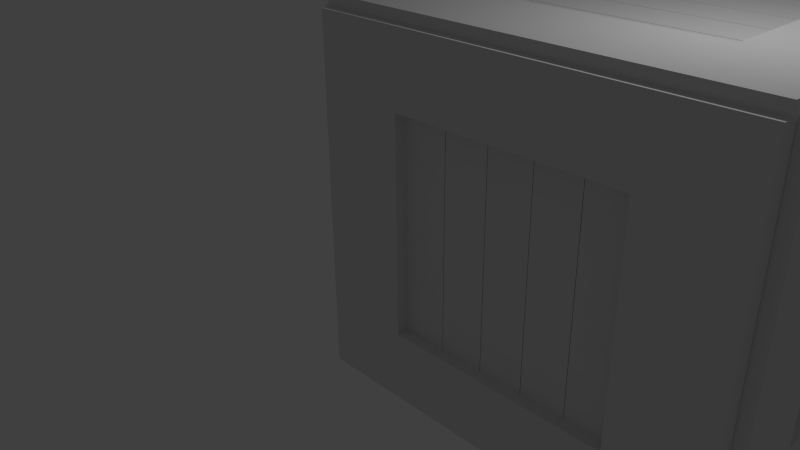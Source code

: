 # Source: Crate.blend  (saved by Blender 2.74.0; exported with 4.5.12 LTS)
import bpy
from mathutils import Matrix  # noqa: F401  (used for matrix-valued properties, if any)

bpy.ops.wm.read_factory_settings(use_empty=True)
scene = bpy.context.scene
scene.name = 'Scene'

# ---- collections
col_collection_1 = bpy.data.collections.new('Collection 1'); scene.collection.children.link(col_collection_1)

# ---- world
world_world = bpy.data.worlds.new('World'); scene.world = world_world
world_world.color = (0.05088, 0.05088, 0.05088)
world_world.use_sun_shadow = False
world_world.sun_shadow_jitter_overblur = 0.0
world_world.cycles.sampling_method = 'MANUAL'
world_world.cycles.sample_map_resolution = 256

# ---- cameras
cam_camera = bpy.data.cameras.new('Camera')
cam_camera.clip_end = 100.0
cam_camera.lens = 35.0
cam_camera.sensor_width = 32.0
cam_camera.sensor_height = 18.0
cam_camera.ortho_scale = 7.314
cam_camera.dof.focus_distance = 0.0
cam_camera.dof.aperture_fstop = 128.0

# ---- lights
light_lamp = bpy.data.lights.new('Lamp', 'POINT')
light_lamp.transmission_factor = 0.0
light_lamp.cutoff_distance = 30.0
light_lamp.energy = 100.0
light_lamp.shadow_buffer_clip_start = 1.001
light_lamp.shadow_soft_size = 0.1
light_lamp.shadow_maximum_resolution = 0.006
light_lamp.use_absolute_resolution = True
light_lamp.cycles.use_multiple_importance_sampling = False

# ---- meshes
me_cube_030 = bpy.data.meshes.new('Cube.030')
me_cube_030.from_pydata([(22.12, -2.651, 0.6606), (-21.65, -1.613, 0.7329), (-21.65, -1.605, 0.7242), (-22.54, -1.613, 0.7242), (-22.54, -1.613, -0.7421), (-21.65, -1.605, -0.7421), (-21.65, -1.613, -0.7507), (-22.54, -2.751, 0.7242), (-21.65, -2.76, 0.7242), (-21.65, -2.751, 0.7329), (-22.54, -2.751, -0.7421), (-21.65, -2.751, -0.7507), (-21.65, -2.76, -0.7421), (-20.76, -1.613, 0.7242), (-21.65, -1.605, 0.7242), (-21.65, -1.613, 0.7329), (-20.76, -1.613, -0.7421), (-21.65, -1.613, -0.7507), (-21.65, -1.605, -0.7421), (-21.65, -2.76, 0.7242), (-20.76, -2.751, 0.7242), (-21.65, -2.751, 0.7329), (-21.65, -2.76, -0.7421), (-21.65, -2.751, -0.7507), (-20.76, -2.751, -0.7421), (-21.65, -0.5469, 0.7329), (-21.65, -0.5385, 0.7242), (-22.54, -0.5469, 0.7242), (-22.54, -0.5469, -0.7421), (-21.65, -0.5385, -0.7421), (-21.65, -0.5469, -0.7507), (-22.54, -1.596, 0.7242), (-21.65, -1.605, 0.7242), (-21.65, -1.596, 0.7329), (-22.54, -1.596, -0.7421), (-21.65, -1.596, -0.7507), (-21.65, -1.605, -0.7421), (-20.76, -0.5469, 0.7242), (-21.65, -0.5385, 0.7242), (-21.65, -0.5469, 0.7329), (-20.76, -0.5469, -0.7421), (-21.65, -0.5469, -0.7507), (-21.65, -0.5385, -0.7421), (-21.65, -1.605, 0.7242), (-20.76, -1.596, 0.7242), (-21.65, -1.596, 0.7329), (-21.65, -1.605, -0.7421), (-21.65, -1.596, -0.7507), (-20.76, -1.596, -0.7421), (-21.65, 0.5195, 0.7329), (-21.65, 0.528, 0.7242), (-22.54, 0.5195, 0.7242), (-22.54, 0.5195, -0.7421), (-21.65, 0.528, -0.7421), (-21.65, 0.5195, -0.7507), (-22.54, -0.53, 0.7242), (-21.65, -0.5385, 0.7242), (-21.65, -0.53, 0.7329), (-22.54, -0.53, -0.7421), (-21.65, -0.53, -0.7507), (-21.65, -0.5385, -0.7421), (-20.76, 0.5195, 0.7242), (-21.65, 0.528, 0.7242), (-21.65, 0.5195, 0.7329), (-20.76, 0.5195, -0.7421), (-21.65, 0.5195, -0.7507), (-21.65, 0.528, -0.7421), (-21.65, -0.5385, 0.7242), (-20.76, -0.53, 0.7242), (-21.65, -0.53, 0.7329), (-21.65, -0.5385, -0.7421), (-21.65, -0.53, -0.7507), (-20.76, -0.53, -0.7421), (-21.65, 1.586, 0.7329), (-21.65, 1.594, 0.7242), (-22.54, 1.586, 0.7242), (-22.54, 1.586, -0.7421), (-21.65, 1.594, -0.7421), (-21.65, 1.586, -0.7507), (-22.54, 0.5364, 0.7242), (-21.65, 0.528, 0.7242), (-21.65, 0.5364, 0.7329), (-22.54, 0.5364, -0.7421), (-21.65, 0.5364, -0.7507), (-21.65, 0.528, -0.7421), (-20.76, 1.586, 0.7242), (-21.65, 1.594, 0.7242), (-21.65, 1.586, 0.7329), (-20.76, 1.586, -0.7421), (-21.65, 1.586, -0.7507), (-21.65, 1.594, -0.7421), (-21.65, 0.528, 0.7242), (-20.76, 0.5364, 0.7242), (-21.65, 0.5364, 0.7329), (-21.65, 0.528, -0.7421), (-21.65, 0.5364, -0.7507), (-20.76, 0.5364, -0.7421), (-21.65, 2.8, 0.7329), (-21.65, 2.808, 0.7242), (-22.54, 2.8, 0.7242), (-22.54, 2.8, -0.7421), (-21.65, 2.808, -0.7421), (-21.65, 2.8, -0.7507), (-22.54, 1.603, 0.7242), (-21.65, 1.594, 0.7242), (-21.65, 1.603, 0.7329), (-22.54, 1.603, -0.7421), (-21.65, 1.603, -0.7507), (-21.65, 1.594, -0.7421), (-20.76, 2.8, 0.7242), (-21.65, 2.808, 0.7242), (-21.65, 2.8, 0.7329), (-20.76, 2.8, -0.7421), (-21.65, 2.8, -0.7507), (-21.65, 2.808, -0.7421), (-21.65, 1.594, 0.7242), (-20.76, 1.603, 0.7242), (-21.65, 1.603, 0.7329), (-21.65, 1.594, -0.7421), (-21.65, 1.603, -0.7507), (-20.76, 1.603, -0.7421), (21.65, -1.613, -0.7329), (21.65, -1.605, -0.7242), (22.54, -1.613, -0.7242), (22.54, -1.613, 0.7421), (21.65, -1.605, 0.7421), (21.65, -1.613, 0.7507), (22.54, -2.751, -0.7242), (21.65, -2.76, -0.7242), (21.65, -2.751, -0.7329), (22.54, -2.751, 0.7421), (21.65, -2.751, 0.7507), (21.65, -2.76, 0.7421), (20.76, -1.613, -0.7242), (21.65, -1.605, -0.7242), (21.65, -1.613, -0.7329), (20.76, -1.613, 0.7421), (21.65, -1.613, 0.7507), (21.65, -1.605, 0.7421), (21.65, -2.76, -0.7242), (20.76, -2.751, -0.7242), (21.65, -2.751, -0.7329), (21.65, -2.76, 0.7421), (21.65, -2.751, 0.7507), (20.76, -2.751, 0.7421), (21.65, -0.5469, -0.7329), (21.65, -0.5385, -0.7242), (22.54, -0.5469, -0.7242), (22.54, -0.5469, 0.7421), (21.65, -0.5385, 0.7421), (21.65, -0.5469, 0.7507), (22.54, -1.596, -0.7242), (21.65, -1.605, -0.7242), (21.65, -1.596, -0.7329), (22.54, -1.596, 0.7421), (21.65, -1.596, 0.7507), (21.65, -1.605, 0.7421), (20.76, -0.5469, -0.7242), (21.65, -0.5385, -0.7242), (21.65, -0.5469, -0.7329), (20.76, -0.5469, 0.7421), (21.65, -0.5469, 0.7507), (21.65, -0.5385, 0.7421), (21.65, -1.605, -0.7242), (20.76, -1.596, -0.7242), (21.65, -1.596, -0.7329), (21.65, -1.605, 0.7421), (21.65, -1.596, 0.7507), (20.76, -1.596, 0.7421), (21.65, 0.5195, -0.7329), (21.65, 0.528, -0.7242), (22.54, 0.5195, -0.7242), (22.54, 0.5195, 0.7421), (21.65, 0.528, 0.7421), (21.65, 0.5195, 0.7507), (22.54, -0.53, -0.7242), (21.65, -0.5385, -0.7242), (21.65, -0.53, -0.7329), (22.54, -0.53, 0.7421), (21.65, -0.53, 0.7507), (21.65, -0.5385, 0.7421), (20.76, 0.5195, -0.7242), (21.65, 0.528, -0.7242), (21.65, 0.5195, -0.7329), (20.76, 0.5195, 0.7421), (21.65, 0.5195, 0.7507), (21.65, 0.528, 0.7421), (21.65, -0.5385, -0.7242), (20.76, -0.53, -0.7242), (21.65, -0.53, -0.7329), (21.65, -0.5385, 0.7421), (21.65, -0.53, 0.7507), (20.76, -0.53, 0.7421), (21.65, 1.586, -0.7329), (21.65, 1.594, -0.7242), (22.54, 1.586, -0.7242), (22.54, 1.586, 0.7421), (21.65, 1.594, 0.7421), (21.65, 1.586, 0.7507), (22.54, 0.5364, -0.7242), (21.65, 0.528, -0.7242), (21.65, 0.5364, -0.7329), (22.54, 0.5364, 0.7421), (21.65, 0.5364, 0.7507), (21.65, 0.528, 0.7421), (20.76, 1.586, -0.7242), (21.65, 1.594, -0.7242), (21.65, 1.586, -0.7329), (20.76, 1.586, 0.7421), (21.65, 1.586, 0.7507), (21.65, 1.594, 0.7421), (21.65, 0.528, -0.7242), (20.76, 0.5364, -0.7242), (21.65, 0.5364, -0.7329), (21.65, 0.528, 0.7421), (21.65, 0.5364, 0.7507), (20.76, 0.5364, 0.7421), (21.65, 2.8, -0.7329), (21.65, 2.808, -0.7242), (22.54, 2.8, -0.7242), (22.54, 2.8, 0.7421), (21.65, 2.808, 0.7421), (21.65, 2.8, 0.7507), (22.54, 1.603, -0.7242), (21.65, 1.594, -0.7242), (21.65, 1.603, -0.7329), (22.54, 1.603, 0.7421), (21.65, 1.603, 0.7507), (21.65, 1.594, 0.7421), (20.76, 2.8, -0.7242), (21.65, 2.808, -0.7242), (21.65, 2.8, -0.7329), (20.76, 2.8, 0.7421), (21.65, 2.8, 0.7507), (21.65, 2.808, 0.7421), (21.65, 1.594, -0.7242), (20.76, 1.603, -0.7242), (21.65, 1.603, -0.7329), (21.65, 1.594, 0.7421), (21.65, 1.603, 0.7507), (20.76, 1.603, 0.7421), (-23.9, 4.814, 0.6023), (-23.9, 4.814, -0.619), (-23.9, 2.681, 0.6023), (-23.9, 2.681, -0.619), (-22.12, 4.814, 0.6023), (-22.12, 4.814, -0.619), (-22.12, 2.681, 0.6023), (-22.12, 2.681, -0.619), (-23.9, -2.651, 0.6023), (-23.9, -2.651, -0.619), (-23.9, -4.784, 0.6023), (-23.9, -4.784, -0.619), (-22.12, -2.651, 0.6023), (-22.12, -2.651, -0.619), (-22.12, -4.784, 0.6023), (-22.12, -4.784, -0.619), (-23.9, 4.814, 0.6023), (-23.9, -4.784, 0.6023), (-23.9, 4.814, 1.009), (-23.9, -4.784, 1.009), (-22.12, 4.814, 0.6023), (-22.12, -4.784, 0.6023), (-22.12, 4.814, 1.009), (-22.12, -4.784, 1.009), (-23.9, 4.814, -1.026), (-23.9, -4.784, -1.026), (-23.9, 4.814, -0.619), (-23.9, -4.784, -0.619), (-22.12, 4.814, -1.026), (-22.12, -4.784, -1.026), (-22.12, 4.814, -0.619), (-22.12, -4.784, -0.619), (-22.12, -0.5179, 0.6023), (23.9, 4.814, -0.6023), (23.9, 4.814, 0.619), (23.9, 2.681, -0.6023), (23.9, 2.681, 0.619), (22.12, 4.814, -0.6023), (22.12, 4.814, 0.619), (22.12, 2.681, -0.6023), (22.12, 2.681, 0.619), (23.9, -2.651, -0.6023), (23.9, -2.651, 0.619), (23.9, -4.784, -0.6023), (23.9, -4.784, 0.619), (22.12, -2.651, -0.6023), (22.12, -2.651, 0.619), (22.12, -4.784, -0.6023), (22.12, -4.784, 0.619), (23.9, 4.814, -0.6023), (23.9, -4.784, -0.6023), (23.9, 4.814, -1.009), (23.9, -4.784, -1.009), (22.12, 4.814, -0.6023), (22.12, -4.784, -0.6023), (22.12, 4.814, -1.009), (22.12, -4.784, -1.009), (23.9, 4.814, 1.026), (23.9, -4.784, 1.026), (23.9, 4.814, 0.619), (23.9, -4.784, 0.619), (22.12, 4.814, 1.026), (22.12, -4.784, 1.026), (22.12, 4.814, 0.619), (22.12, -4.784, 0.619), (22.12, -0.5179, -0.6023), (14.73, -4.621, 0.5583), (16.34, 4.523, 0.3398), (16.15, 4.523, 0.338), (16.15, 4.709, 0.3398), (-16.54, 4.709, 0.3398), (-16.54, 4.523, 0.338), (-16.74, 4.523, 0.3398), (16.15, 4.709, 0.5794), (16.15, 4.523, 0.5812), (16.34, 4.523, 0.5794), (-16.54, 4.709, 0.5794), (-16.74, 4.523, 0.5794), (-16.54, 4.523, 0.5812), (16.15, 4.337, 0.3398), (16.15, 4.523, 0.338), (16.34, 4.523, 0.3398), (-16.54, 4.337, 0.3398), (-16.74, 4.523, 0.3398), (-16.54, 4.523, 0.338), (16.15, 4.523, 0.5812), (16.15, 4.337, 0.5794), (16.34, 4.523, 0.5794), (-16.54, 4.523, 0.5812), (-16.74, 4.523, 0.5794), (-16.54, 4.337, 0.5794), (16.34, 4.523, 0.1152), (16.15, 4.523, 0.1134), (16.15, 4.709, 0.1152), (-16.54, 4.709, 0.1152), (-16.54, 4.523, 0.1134), (-16.74, 4.523, 0.1152), (16.15, 4.709, 0.3362), (16.15, 4.523, 0.338), (16.34, 4.523, 0.3362), (-16.54, 4.709, 0.3362), (-16.74, 4.523, 0.3362), (-16.54, 4.523, 0.338), (16.15, 4.337, 0.1152), (16.15, 4.523, 0.1134), (16.34, 4.523, 0.1152), (-16.54, 4.337, 0.1152), (-16.74, 4.523, 0.1152), (-16.54, 4.523, 0.1134), (16.15, 4.523, 0.338), (16.15, 4.337, 0.3362), (16.34, 4.523, 0.3362), (-16.54, 4.523, 0.338), (-16.74, 4.523, 0.3362), (-16.54, 4.337, 0.3362), (16.34, 4.523, -0.1094), (16.15, 4.523, -0.1112), (16.15, 4.709, -0.1094), (-16.54, 4.709, -0.1094), (-16.54, 4.523, -0.1112), (-16.74, 4.523, -0.1094), (16.15, 4.709, 0.1116), (16.15, 4.523, 0.1134), (16.34, 4.523, 0.1116), (-16.54, 4.709, 0.1116), (-16.74, 4.523, 0.1116), (-16.54, 4.523, 0.1134), (16.15, 4.337, -0.1094), (16.15, 4.523, -0.1112), (16.34, 4.523, -0.1094), (-16.54, 4.337, -0.1094), (-16.74, 4.523, -0.1094), (-16.54, 4.523, -0.1112), (16.15, 4.523, 0.1134), (16.15, 4.337, 0.1116), (16.34, 4.523, 0.1116), (-16.54, 4.523, 0.1134), (-16.74, 4.523, 0.1116), (-16.54, 4.337, 0.1116), (16.34, 4.523, -0.334), (16.15, 4.523, -0.3358), (16.15, 4.709, -0.334), (-16.54, 4.709, -0.334), (-16.54, 4.523, -0.3358), (-16.74, 4.523, -0.334), (16.15, 4.709, -0.113), (16.15, 4.523, -0.1112), (16.34, 4.523, -0.113), (-16.54, 4.709, -0.113), (-16.74, 4.523, -0.113), (-16.54, 4.523, -0.1112), (16.15, 4.337, -0.334), (16.15, 4.523, -0.3358), (16.34, 4.523, -0.334), (-16.54, 4.337, -0.334), (-16.74, 4.523, -0.334), (-16.54, 4.523, -0.3358), (16.15, 4.523, -0.1112), (16.15, 4.337, -0.113), (16.34, 4.523, -0.113), (-16.54, 4.523, -0.1112), (-16.74, 4.523, -0.113), (-16.54, 4.337, -0.113), (16.34, 4.523, -0.5896), (16.15, 4.523, -0.5914), (16.15, 4.709, -0.5896), (-16.54, 4.709, -0.5896), (-16.54, 4.523, -0.5914), (-16.74, 4.523, -0.5896), (16.15, 4.709, -0.3376), (16.15, 4.523, -0.3358), (16.34, 4.523, -0.3376), (-16.54, 4.709, -0.3376), (-16.74, 4.523, -0.3376), (-16.54, 4.523, -0.3358), (16.15, 4.337, -0.5896), (16.15, 4.523, -0.5914), (16.34, 4.523, -0.5896), (-16.54, 4.337, -0.5896), (-16.74, 4.523, -0.5896), (-16.54, 4.523, -0.5914), (16.15, 4.523, -0.3358), (16.15, 4.337, -0.3376), (16.34, 4.523, -0.3376), (-16.54, 4.523, -0.3358), (-16.74, 4.523, -0.3376), (-16.54, 4.337, -0.3376), (-16.34, -4.523, 0.3398), (-16.15, -4.523, 0.338), (-16.15, -4.709, 0.3398), (16.54, -4.709, 0.3398), (16.54, -4.523, 0.338), (16.74, -4.523, 0.3398), (-16.15, -4.709, 0.5794), (-16.15, -4.523, 0.5812), (-16.34, -4.523, 0.5794), (16.54, -4.709, 0.5794), (16.74, -4.523, 0.5794), (16.54, -4.523, 0.5812), (-16.15, -4.337, 0.3398), (-16.15, -4.523, 0.338), (-16.34, -4.523, 0.3398), (16.54, -4.337, 0.3398), (16.74, -4.523, 0.3398), (16.54, -4.523, 0.338), (-16.15, -4.523, 0.5812), (-16.15, -4.337, 0.5794), (-16.34, -4.523, 0.5794), (16.54, -4.523, 0.5812), (16.74, -4.523, 0.5794), (16.54, -4.337, 0.5794), (-16.34, -4.523, 0.1152), (-16.15, -4.523, 0.1134), (-16.15, -4.709, 0.1152), (16.54, -4.709, 0.1152), (16.54, -4.523, 0.1134), (16.74, -4.523, 0.1152), (-16.15, -4.709, 0.3362), (-16.15, -4.523, 0.338), (-16.34, -4.523, 0.3362), (16.54, -4.709, 0.3362), (16.74, -4.523, 0.3362), (16.54, -4.523, 0.338), (-16.15, -4.337, 0.1152), (-16.15, -4.523, 0.1134), (-16.34, -4.523, 0.1152), (16.54, -4.337, 0.1152), (16.74, -4.523, 0.1152), (16.54, -4.523, 0.1134), (-16.15, -4.523, 0.338), (-16.15, -4.337, 0.3362), (-16.34, -4.523, 0.3362), (16.54, -4.523, 0.338), (16.74, -4.523, 0.3362), (16.54, -4.337, 0.3362), (-16.34, -4.523, -0.1094), (-16.15, -4.523, -0.1112), (-16.15, -4.709, -0.1094), (16.54, -4.709, -0.1094), (16.54, -4.523, -0.1112), (16.74, -4.523, -0.1094), (-16.15, -4.709, 0.1116), (-16.15, -4.523, 0.1134), (-16.34, -4.523, 0.1116), (16.54, -4.709, 0.1116), (16.74, -4.523, 0.1116), (16.54, -4.523, 0.1134), (-16.15, -4.337, -0.1094), (-16.15, -4.523, -0.1112), (-16.34, -4.523, -0.1094), (16.54, -4.337, -0.1094), (16.74, -4.523, -0.1094), (16.54, -4.523, -0.1112), (-16.15, -4.523, 0.1134), (-16.15, -4.337, 0.1116), (-16.34, -4.523, 0.1116), (16.54, -4.523, 0.1134), (16.74, -4.523, 0.1116), (16.54, -4.337, 0.1116), (-16.34, -4.523, -0.334), (-16.15, -4.523, -0.3358), (-16.15, -4.709, -0.334), (16.54, -4.709, -0.334), (16.54, -4.523, -0.3358), (16.74, -4.523, -0.334), (-16.15, -4.709, -0.113), (-16.15, -4.523, -0.1112), (-16.34, -4.523, -0.113), (16.54, -4.709, -0.113), (16.74, -4.523, -0.113), (16.54, -4.523, -0.1112), (-16.15, -4.337, -0.334), (-16.15, -4.523, -0.3358), (-16.34, -4.523, -0.334), (16.54, -4.337, -0.334), (16.74, -4.523, -0.334), (16.54, -4.523, -0.3358), (-16.15, -4.523, -0.1112), (-16.15, -4.337, -0.113), (-16.34, -4.523, -0.113), (16.54, -4.523, -0.1112), (16.74, -4.523, -0.113), (16.54, -4.337, -0.113), (-16.34, -4.523, -0.5896), (-16.15, -4.523, -0.5914), (-16.15, -4.709, -0.5896), (16.54, -4.709, -0.5896), (16.54, -4.523, -0.5914), (16.74, -4.523, -0.5896), (-16.15, -4.709, -0.3376), (-16.15, -4.523, -0.3358), (-16.34, -4.523, -0.3376), (16.54, -4.709, -0.3376), (16.74, -4.523, -0.3376), (16.54, -4.523, -0.3358), (-16.15, -4.337, -0.5896), (-16.15, -4.523, -0.5914), (-16.34, -4.523, -0.5896), (16.54, -4.337, -0.5896), (16.74, -4.523, -0.5896), (16.54, -4.523, -0.5914), (-16.15, -4.523, -0.3358), (-16.15, -4.337, -0.3376), (-16.34, -4.523, -0.3376), (16.54, -4.523, -0.3358), (16.74, -4.523, -0.3376), (16.54, -4.337, -0.3376), (13.43, 4.993, -1.014), (-13.8, 4.993, -1.014), (13.43, 4.993, -0.5647), (-13.8, 4.993, -0.5647), (13.43, 4.621, -1.014), (-13.8, 4.621, -1.014), (13.43, 4.621, -0.5647), (-13.8, 4.621, -0.5647), (13.43, 4.993, 0.5583), (-13.8, 4.993, 0.5583), (13.43, 4.993, 1.007), (-13.8, 4.993, 1.007), (13.43, 4.621, 0.5583), (-13.8, 4.621, 0.5583), (13.43, 4.621, 1.007), (-13.8, 4.621, 1.007), (13.43, 4.993, -1.014), (13.43, 4.993, 1.007), (22.51, 4.993, -1.014), (22.51, 4.993, 1.007), (13.43, 4.621, -1.014), (13.43, 4.621, 1.007), (22.51, 4.621, -1.014), (22.51, 4.621, 1.007), (-22.88, 4.993, -1.014), (-22.88, 4.993, 1.007), (-13.8, 4.993, -1.014), (-13.8, 4.993, 1.007), (-22.88, 4.621, -1.014), (-22.88, 4.621, 1.007), (-13.8, 4.621, -1.014), (-13.8, 4.621, 1.007), (13.43, 4.621, 0.1091), (-13.43, -4.993, -1.014), (13.8, -4.993, -1.014), (-13.43, -4.993, -0.5647), (13.8, -4.993, -0.5647), (-13.43, -4.621, -1.014), (13.8, -4.621, -1.014), (-13.43, -4.621, -0.5647), (13.8, -4.621, -0.5647), (-13.43, -4.993, 0.5583), (13.8, -4.993, 0.5583), (-13.43, -4.993, 1.007), (13.8, -4.993, 1.007), (-13.43, -4.621, 0.5583), (13.8, -4.621, 0.5583), (-13.43, -4.621, 1.007), (13.8, -4.621, 1.007), (-13.43, -4.993, -1.014), (-13.43, -4.993, 1.007), (-22.51, -4.993, -1.014), (-22.51, -4.993, 1.007), (-13.43, -4.621, -1.014), (-13.43, -4.621, 1.007), (-22.51, -4.621, -1.014), (-22.51, -4.621, 1.007), (22.88, -4.993, -1.014), (22.88, -4.993, 1.007), (13.8, -4.993, -1.014), (13.8, -4.993, 1.007), (22.88, -4.621, -1.014), (22.88, -4.621, 1.007), (13.8, -4.621, -1.014), (13.8, -4.621, 1.007), (-13.43, -4.621, 0.1091), (-12.43, -3.017, -0.9851), (-7.564, -3.347, 0.9642), (-7.525, -3.308, 0.9642), (-7.564, -3.308, 1.004), (-7.564, 3.389, 1.004), (-7.525, 3.389, 0.9642), (-7.564, 3.429, 0.9642), (-12.9, -3.308, 1.004), (-12.94, -3.308, 0.9642), (-12.9, -3.347, 0.9642), (-12.9, 3.389, 1.004), (-12.9, 3.429, 0.9642), (-12.94, 3.389, 0.9642), (-7.564, -3.308, 0.9246), (-7.525, -3.308, 0.9642), (-7.564, -3.347, 0.9642), (-7.564, 3.389, 0.9246), (-7.564, 3.429, 0.9642), (-7.525, 3.389, 0.9642), (-12.94, -3.308, 0.9642), (-12.9, -3.308, 0.9246), (-12.9, -3.347, 0.9642), (-12.94, 3.389, 0.9642), (-12.9, 3.429, 0.9642), (-12.9, 3.389, 0.9246), (-2.564, -3.347, 0.9642), (-2.525, -3.308, 0.9642), (-2.564, -3.308, 1.004), (-2.564, 3.389, 1.004), (-2.525, 3.389, 0.9642), (-2.564, 3.429, 0.9642), (-7.485, -3.308, 1.004), (-7.525, -3.308, 0.9642), (-7.485, -3.347, 0.9642), (-7.485, 3.389, 1.004), (-7.485, 3.429, 0.9642), (-7.525, 3.389, 0.9642), (-2.564, -3.308, 0.9246), (-2.525, -3.308, 0.9642), (-2.564, -3.347, 0.9642), (-2.564, 3.389, 0.9246), (-2.564, 3.429, 0.9642), (-2.525, 3.389, 0.9642), (-7.525, -3.308, 0.9642), (-7.485, -3.308, 0.9246), (-7.485, -3.347, 0.9642), (-7.525, 3.389, 0.9642), (-7.485, 3.429, 0.9642), (-7.485, 3.389, 0.9246), (2.436, -3.347, 0.9642), (2.475, -3.308, 0.9642), (2.436, -3.308, 1.004), (2.436, 3.389, 1.004), (2.475, 3.389, 0.9642), (2.436, 3.429, 0.9642), (-2.485, -3.308, 1.004), (-2.525, -3.308, 0.9642), (-2.485, -3.347, 0.9642), (-2.485, 3.389, 1.004), (-2.485, 3.429, 0.9642), (-2.525, 3.389, 0.9642), (2.436, -3.308, 0.9246), (2.475, -3.308, 0.9642), (2.436, -3.347, 0.9642), (2.436, 3.389, 0.9246), (2.436, 3.429, 0.9642), (2.475, 3.389, 0.9642), (-2.525, -3.308, 0.9642), (-2.485, -3.308, 0.9246), (-2.485, -3.347, 0.9642), (-2.525, 3.389, 0.9642), (-2.485, 3.429, 0.9642), (-2.485, 3.389, 0.9246), (7.436, -3.347, 0.9642), (7.475, -3.308, 0.9642), (7.436, -3.308, 1.004), (7.436, 3.389, 1.004), (7.475, 3.389, 0.9642), (7.436, 3.429, 0.9642), (2.515, -3.308, 1.004), (2.475, -3.308, 0.9642), (2.515, -3.347, 0.9642), (2.515, 3.389, 1.004), (2.515, 3.429, 0.9642), (2.475, 3.389, 0.9642), (7.436, -3.308, 0.9246), (7.475, -3.308, 0.9642), (7.436, -3.347, 0.9642), (7.436, 3.389, 0.9246), (7.436, 3.429, 0.9642), (7.475, 3.389, 0.9642), (2.475, -3.308, 0.9642), (2.515, -3.308, 0.9246), (2.515, -3.347, 0.9642), (2.475, 3.389, 0.9642), (2.515, 3.429, 0.9642), (2.515, 3.389, 0.9246), (13.13, -3.347, 0.9642), (13.17, -3.308, 0.9642), (13.13, -3.308, 1.004), (13.13, 3.389, 1.004), (13.17, 3.389, 0.9642), (13.13, 3.429, 0.9642), (7.515, -3.308, 1.004), (7.475, -3.308, 0.9642), (7.515, -3.347, 0.9642), (7.515, 3.389, 1.004), (7.515, 3.429, 0.9642), (7.475, 3.389, 0.9642), (13.13, -3.308, 0.9246), (13.17, -3.308, 0.9642), (13.13, -3.347, 0.9642), (13.13, 3.389, 0.9246), (13.13, 3.429, 0.9642), (13.17, 3.389, 0.9642), (7.475, -3.308, 0.9642), (7.515, -3.308, 0.9246), (7.515, -3.347, 0.9642), (7.475, 3.389, 0.9642), (7.515, 3.429, 0.9642), (7.515, 3.389, 0.9246), (-7.564, 3.347, -0.9642), (-7.525, 3.308, -0.9642), (-7.564, 3.308, -1.004), (-7.564, -3.389, -1.004), (-7.525, -3.389, -0.9642), (-7.564, -3.429, -0.9642), (-12.9, 3.308, -1.004), (-12.94, 3.308, -0.9642), (-12.9, 3.347, -0.9642), (-12.9, -3.389, -1.004), (-12.9, -3.429, -0.9642), (-12.94, -3.389, -0.9642), (-7.564, 3.308, -0.9246), (-7.525, 3.308, -0.9642), (-7.564, 3.347, -0.9642), (-7.564, -3.389, -0.9246), (-7.564, -3.429, -0.9642), (-7.525, -3.389, -0.9642), (-12.94, 3.308, -0.9642), (-12.9, 3.308, -0.9246), (-12.9, 3.347, -0.9642), (-12.94, -3.389, -0.9642), (-12.9, -3.429, -0.9642), (-12.9, -3.389, -0.9246), (-2.564, 3.347, -0.9642), (-2.525, 3.308, -0.9642), (-2.564, 3.308, -1.004), (-2.564, -3.389, -1.004), (-2.525, -3.389, -0.9642), (-2.564, -3.429, -0.9642), (-7.485, 3.308, -1.004), (-7.525, 3.308, -0.9642), (-7.485, 3.347, -0.9642), (-7.485, -3.389, -1.004), (-7.485, -3.429, -0.9642), (-7.525, -3.389, -0.9642), (-2.564, 3.308, -0.9246), (-2.525, 3.308, -0.9642), (-2.564, 3.347, -0.9642), (-2.564, -3.389, -0.9246), (-2.564, -3.429, -0.9642), (-2.525, -3.389, -0.9642), (-7.525, 3.308, -0.9642), (-7.485, 3.308, -0.9246), (-7.485, 3.347, -0.9642), (-7.525, -3.389, -0.9642), (-7.485, -3.429, -0.9642), (-7.485, -3.389, -0.9246), (2.436, 3.347, -0.9642), (2.475, 3.308, -0.9642), (2.436, 3.308, -1.004), (2.436, -3.389, -1.004), (2.475, -3.389, -0.9642), (2.436, -3.429, -0.9642), (-2.485, 3.308, -1.004), (-2.525, 3.308, -0.9642), (-2.485, 3.347, -0.9642), (-2.485, -3.389, -1.004), (-2.485, -3.429, -0.9642), (-2.525, -3.389, -0.9642), (2.436, 3.308, -0.9246), (2.475, 3.308, -0.9642), (2.436, 3.347, -0.9642), (2.436, -3.389, -0.9246), (2.436, -3.429, -0.9642), (2.475, -3.389, -0.9642), (-2.525, 3.308, -0.9642), (-2.485, 3.308, -0.9246), (-2.485, 3.347, -0.9642), (-2.525, -3.389, -0.9642), (-2.485, -3.429, -0.9642), (-2.485, -3.389, -0.9246), (7.436, 3.347, -0.9642), (7.475, 3.308, -0.9642), (7.436, 3.308, -1.004), (7.436, -3.389, -1.004), (7.475, -3.389, -0.9642), (7.436, -3.429, -0.9642), (2.515, 3.308, -1.004), (2.475, 3.308, -0.9642), (2.515, 3.347, -0.9642), (2.515, -3.389, -1.004), (2.515, -3.429, -0.9642), (2.475, -3.389, -0.9642), (7.436, 3.308, -0.9246), (7.475, 3.308, -0.9642), (7.436, 3.347, -0.9642), (7.436, -3.389, -0.9246), (7.436, -3.429, -0.9642), (7.475, -3.389, -0.9642), (2.475, 3.308, -0.9642), (2.515, 3.308, -0.9246), (2.515, 3.347, -0.9642), (2.475, -3.389, -0.9642), (2.515, -3.429, -0.9642), (2.515, -3.389, -0.9246), (13.13, 3.347, -0.9642), (13.17, 3.308, -0.9642), (13.13, 3.308, -1.004), (13.13, -3.389, -1.004), (13.17, -3.389, -0.9642), (13.13, -3.429, -0.9642), (7.515, 3.308, -1.004), (7.475, 3.308, -0.9642), (7.515, 3.347, -0.9642), (7.515, -3.389, -1.004), (7.515, -3.429, -0.9642), (7.475, -3.389, -0.9642), (13.13, 3.308, -0.9246), (13.17, 3.308, -0.9642), (13.13, 3.347, -0.9642), (13.13, -3.389, -0.9246), (13.13, -3.429, -0.9642), (13.17, -3.389, -0.9642), (7.475, 3.308, -0.9642), (7.515, 3.308, -0.9246), (7.515, 3.347, -0.9642), (7.475, -3.389, -0.9642), (7.515, -3.429, -0.9642), (7.515, -3.389, -0.9246), (22.57, -2.751, 1.064), (22.57, 2.827, 1.064), (12.57, -2.751, 1.064), (12.57, 2.827, 1.064), (22.57, -2.751, 0.9851), (22.57, 2.827, 0.9851), (12.57, -2.751, 0.9851), (12.57, 2.827, 0.9851), (-12.43, -2.751, 1.064), (-12.43, 2.827, 1.064), (-22.43, -2.751, 1.064), (-22.43, 2.827, 1.064), (-12.43, -2.751, 0.9851), (-12.43, 2.827, 0.9851), (-22.43, -2.751, 0.9851), (-22.43, 2.827, 0.9851), (22.57, -2.751, 1.064), (-22.43, -2.751, 1.064), (22.57, -4.61, 1.064), (-22.43, -4.61, 1.064), (22.57, -2.751, 0.9851), (-22.43, -2.751, 0.9851), (22.57, -4.61, 0.9851), (-22.43, -4.61, 0.9851), (22.57, 4.687, 1.064), (-22.43, 4.687, 1.064), (22.57, 2.827, 1.064), (-22.43, 2.827, 1.064), (22.57, 4.687, 0.9851), (-22.43, 4.687, 0.9851), (22.57, 2.827, 0.9851), (-22.43, 2.827, 0.9851), (-2.428, -2.751, 0.9851), (22.57, 2.751, -1.064), (22.57, -2.827, -1.064), (12.57, 2.751, -1.064), (12.57, -2.827, -1.064), (22.57, 2.751, -0.9851), (22.57, -2.827, -0.9851), (12.57, 2.751, -0.9851), (12.57, -2.827, -0.9851), (-12.43, 2.751, -1.064), (-12.43, -2.827, -1.064), (-22.43, 2.751, -1.064), (-22.43, -2.827, -1.064), (-12.43, 2.751, -0.9851), (-12.43, -2.827, -0.9851), (-22.43, 2.751, -0.9851), (-22.43, -2.827, -0.9851), (22.57, 2.751, -1.064), (-22.43, 2.751, -1.064), (22.57, 4.61, -1.064), (-22.43, 4.61, -1.064), (22.57, 2.751, -0.9851), (-22.43, 2.751, -0.9851), (22.57, 4.61, -0.9851), (-22.43, 4.61, -0.9851), (22.57, -4.687, -1.064), (-22.43, -4.687, -1.064), (22.57, -2.827, -1.064), (-22.43, -2.827, -1.064), (22.57, -4.687, -0.9851), (-22.43, -4.687, -0.9851), (22.57, -2.827, -0.9851), (-22.43, -2.827, -0.9851), (-2.428, 2.751, -0.9851)], [], [(1, 9, 21, 15), (24, 16, 13, 20), (28, 34, 31, 27), (17, 23, 11, 6), (18, 5, 2, 14), (12, 22, 19, 8), (25, 33, 45, 39), (48, 40, 37, 44), (52, 58, 55, 51), (41, 47, 35, 30), (42, 29, 26, 38), (36, 46, 43, 32), (49, 57, 69, 63), (72, 64, 61, 68), (76, 82, 79, 75), (65, 71, 59, 54), (66, 53, 50, 62), (60, 70, 67, 56), (73, 81, 93, 87), (96, 88, 85, 92), (100, 106, 103, 99), (89, 95, 83, 78), (90, 77, 74, 86), (84, 94, 91, 80), (97, 105, 117, 111), (120, 112, 109, 116), (124, 130, 127, 123), (113, 119, 107, 102), (114, 101, 98, 110), (108, 118, 115, 104), (121, 129, 141, 135), (144, 136, 133, 140), (148, 154, 151, 147), (137, 143, 131, 126), (138, 125, 122, 134), (132, 142, 139, 128), (145, 153, 165, 159), (168, 160, 157, 164), (172, 178, 175, 171), (161, 167, 155, 150), (162, 149, 146, 158), (156, 166, 163, 152), (169, 177, 189, 183), (192, 184, 181, 188), (196, 202, 199, 195), (185, 191, 179, 174), (186, 173, 170, 182), (180, 190, 187, 176), (193, 201, 213, 207), (216, 208, 205, 212), (220, 226, 223, 219), (209, 215, 203, 198), (210, 197, 194, 206), (204, 214, 211, 200), (217, 225, 237, 231), (240, 232, 229, 236), (233, 239, 227, 222), (234, 221, 218, 230), (228, 238, 235, 224), (1, 2, 3), (4, 5, 6), (7, 8, 9), (10, 11, 12), (13, 14, 15), (16, 17, 18), (19, 20, 21), (22, 23, 24), (25, 26, 27), (28, 29, 30), (31, 32, 33), (34, 35, 36), (37, 38, 39), (40, 41, 42), (43, 44, 45), (46, 47, 48), (49, 50, 51), (52, 53, 54), (55, 56, 57), (58, 59, 60), (61, 62, 63), (64, 65, 66), (67, 68, 69), (70, 71, 72), (73, 74, 75), (76, 77, 78), (79, 80, 81), (82, 83, 84), (85, 86, 87), (88, 89, 90), (91, 92, 93), (94, 95, 96), (97, 98, 99), (100, 101, 102), (103, 104, 105), (106, 107, 108), (109, 110, 111), (112, 113, 114), (115, 116, 117), (118, 119, 120), (121, 122, 123), (124, 125, 126), (127, 128, 129), (130, 131, 132), (133, 134, 135), (136, 137, 138), (139, 140, 141), (142, 143, 144), (145, 146, 147), (148, 149, 150), (151, 152, 153), (154, 155, 156), (157, 158, 159), (160, 161, 162), (163, 164, 165), (166, 167, 168), (169, 170, 171), (172, 173, 174), (175, 176, 177), (178, 179, 180), (181, 182, 183), (184, 185, 186), (187, 188, 189), (190, 191, 192), (193, 194, 195), (196, 197, 198), (199, 200, 201), (202, 203, 204), (205, 206, 207), (208, 209, 210), (211, 212, 213), (214, 215, 216), (217, 218, 219), (220, 221, 222), (223, 224, 225), (226, 227, 228), (229, 230, 231), (232, 233, 234), (235, 236, 237), (238, 239, 240), (2, 5, 4, 3), (6, 11, 10, 4), (12, 8, 7, 10), (9, 1, 3, 7), (11, 23, 22, 12), (24, 20, 19, 22), (21, 9, 8, 19), (23, 17, 16, 24), (18, 14, 13, 16), (15, 21, 20, 13), (17, 6, 5, 18), (1, 15, 14, 2), (26, 29, 28, 27), (30, 35, 34, 28), (36, 32, 31, 34), (33, 25, 27, 31), (35, 47, 46, 36), (48, 44, 43, 46), (45, 33, 32, 43), (47, 41, 40, 48), (42, 38, 37, 40), (39, 45, 44, 37), (41, 30, 29, 42), (25, 39, 38, 26), (50, 53, 52, 51), (54, 59, 58, 52), (60, 56, 55, 58), (57, 49, 51, 55), (59, 71, 70, 60), (72, 68, 67, 70), (69, 57, 56, 67), (71, 65, 64, 72), (66, 62, 61, 64), (63, 69, 68, 61), (65, 54, 53, 66), (49, 63, 62, 50), (74, 77, 76, 75), (78, 83, 82, 76), (84, 80, 79, 82), (81, 73, 75, 79), (83, 95, 94, 84), (96, 92, 91, 94), (93, 81, 80, 91), (95, 89, 88, 96), (90, 86, 85, 88), (87, 93, 92, 85), (89, 78, 77, 90), (73, 87, 86, 74), (98, 101, 100, 99), (102, 107, 106, 100), (108, 104, 103, 106), (105, 97, 99, 103), (107, 119, 118, 108), (120, 116, 115, 118), (117, 105, 104, 115), (119, 113, 112, 120), (114, 110, 109, 112), (111, 117, 116, 109), (113, 102, 101, 114), (97, 111, 110, 98), (122, 125, 124, 123), (126, 131, 130, 124), (132, 128, 127, 130), (129, 121, 123, 127), (131, 143, 142, 132), (144, 140, 139, 142), (141, 129, 128, 139), (143, 137, 136, 144), (138, 134, 133, 136), (135, 141, 140, 133), (137, 126, 125, 138), (121, 135, 134, 122), (146, 149, 148, 147), (150, 155, 154, 148), (156, 152, 151, 154), (153, 145, 147, 151), (155, 167, 166, 156), (168, 164, 163, 166), (165, 153, 152, 163), (167, 161, 160, 168), (162, 158, 157, 160), (159, 165, 164, 157), (161, 150, 149, 162), (145, 159, 158, 146), (170, 173, 172, 171), (174, 179, 178, 172), (180, 176, 175, 178), (177, 169, 171, 175), (179, 191, 190, 180), (192, 188, 187, 190), (189, 177, 176, 187), (191, 185, 184, 192), (186, 182, 181, 184), (183, 189, 188, 181), (185, 174, 173, 186), (169, 183, 182, 170), (194, 197, 196, 195), (198, 203, 202, 196), (204, 200, 199, 202), (201, 193, 195, 199), (203, 215, 214, 204), (216, 212, 211, 214), (213, 201, 200, 211), (215, 209, 208, 216), (210, 206, 205, 208), (207, 213, 212, 205), (209, 198, 197, 210), (193, 207, 206, 194), (218, 221, 220, 219), (222, 227, 226, 220), (228, 224, 223, 226), (225, 217, 219, 223), (227, 239, 238, 228), (240, 236, 235, 238), (237, 225, 224, 235), (239, 233, 232, 240), (234, 230, 229, 232), (231, 237, 236, 229), (233, 222, 221, 234), (217, 231, 230, 218), (4, 10, 7, 3), (242, 244, 243, 241), (244, 248, 247, 243), (248, 246, 245, 247), (246, 242, 241, 245), (241, 243, 247, 245), (246, 248, 244, 242), (250, 252, 251, 249), (252, 256, 255, 251), (256, 254, 253, 255), (254, 250, 249, 253), (249, 251, 255, 253), (254, 256, 252, 250), (258, 260, 259, 257), (260, 264, 263, 259), (264, 262, 261, 263), (262, 258, 257, 261), (257, 259, 263, 261), (262, 264, 260, 258), (266, 268, 267, 265), (268, 272, 271, 267), (272, 270, 269, 271), (270, 266, 265, 269), (265, 267, 271, 269), (270, 272, 268, 266), (275, 277, 276, 274), (277, 281, 280, 276), (281, 279, 278, 280), (279, 275, 274, 278), (274, 276, 280, 278), (279, 281, 277, 275), (283, 285, 284, 282), (285, 289, 288, 284), (289, 287, 286, 288), (287, 283, 282, 286), (282, 284, 288, 286), (287, 289, 285, 283), (291, 293, 292, 290), (293, 297, 296, 292), (297, 295, 294, 296), (295, 291, 290, 294), (290, 292, 296, 294), (295, 297, 293, 291), (299, 301, 300, 298), (301, 305, 304, 300), (305, 303, 302, 304), (303, 299, 298, 302), (298, 300, 304, 302), (303, 305, 301, 299), (308, 316, 328, 322), (331, 323, 320, 327), (335, 341, 338, 334), (324, 330, 318, 313), (325, 312, 309, 321), (319, 329, 326, 315), (332, 340, 352, 346), (355, 347, 344, 351), (359, 365, 362, 358), (348, 354, 342, 337), (349, 336, 333, 345), (343, 353, 350, 339), (356, 364, 376, 370), (379, 371, 368, 375), (383, 389, 386, 382), (372, 378, 366, 361), (373, 360, 357, 369), (367, 377, 374, 363), (380, 388, 400, 394), (403, 395, 392, 399), (407, 413, 410, 406), (396, 402, 390, 385), (397, 384, 381, 393), (391, 401, 398, 387), (404, 412, 424, 418), (427, 419, 416, 423), (431, 437, 434, 430), (420, 426, 414, 409), (421, 408, 405, 417), (415, 425, 422, 411), (428, 436, 448, 442), (451, 443, 440, 447), (455, 461, 458, 454), (444, 450, 438, 433), (445, 432, 429, 441), (439, 449, 446, 435), (452, 460, 472, 466), (475, 467, 464, 471), (479, 485, 482, 478), (468, 474, 462, 457), (469, 456, 453, 465), (463, 473, 470, 459), (476, 484, 496, 490), (499, 491, 488, 495), (503, 509, 506, 502), (492, 498, 486, 481), (493, 480, 477, 489), (487, 497, 494, 483), (500, 508, 520, 514), (523, 515, 512, 519), (527, 533, 530, 526), (516, 522, 510, 505), (517, 504, 501, 513), (511, 521, 518, 507), (524, 532, 544, 538), (547, 539, 536, 543), (540, 546, 534, 529), (541, 528, 525, 537), (535, 545, 542, 531), (308, 309, 310), (311, 312, 313), (314, 315, 316), (317, 318, 319), (320, 321, 322), (323, 324, 325), (326, 327, 328), (329, 330, 331), (332, 333, 334), (335, 336, 337), (338, 339, 340), (341, 342, 343), (344, 345, 346), (347, 348, 349), (350, 351, 352), (353, 354, 355), (356, 357, 358), (359, 360, 361), (362, 363, 364), (365, 366, 367), (368, 369, 370), (371, 372, 373), (374, 375, 376), (377, 378, 379), (380, 381, 382), (383, 384, 385), (386, 387, 388), (389, 390, 391), (392, 393, 394), (395, 396, 397), (398, 399, 400), (401, 402, 403), (404, 405, 406), (407, 408, 409), (410, 411, 412), (413, 414, 415), (416, 417, 418), (419, 420, 421), (422, 423, 424), (425, 426, 427), (428, 429, 430), (431, 432, 433), (434, 435, 436), (437, 438, 439), (440, 441, 442), (443, 444, 445), (446, 447, 448), (449, 450, 451), (452, 453, 454), (455, 456, 457), (458, 459, 460), (461, 462, 463), (464, 465, 466), (467, 468, 469), (470, 471, 472), (473, 474, 475), (476, 477, 478), (479, 480, 481), (482, 483, 484), (485, 486, 487), (488, 489, 490), (491, 492, 493), (494, 495, 496), (497, 498, 499), (500, 501, 502), (503, 504, 505), (506, 507, 508), (509, 510, 511), (512, 513, 514), (515, 516, 517), (518, 519, 520), (521, 522, 523), (524, 525, 526), (527, 528, 529), (530, 531, 532), (533, 534, 535), (536, 537, 538), (539, 540, 541), (542, 543, 544), (545, 546, 547), (309, 312, 311, 310), (313, 318, 317, 311), (319, 315, 314, 317), (316, 308, 310, 314), (318, 330, 329, 319), (331, 327, 326, 329), (328, 316, 315, 326), (330, 324, 323, 331), (325, 321, 320, 323), (322, 328, 327, 320), (324, 313, 312, 325), (308, 322, 321, 309), (333, 336, 335, 334), (337, 342, 341, 335), (343, 339, 338, 341), (340, 332, 334, 338), (342, 354, 353, 343), (355, 351, 350, 353), (352, 340, 339, 350), (354, 348, 347, 355), (349, 345, 344, 347), (346, 352, 351, 344), (348, 337, 336, 349), (332, 346, 345, 333), (357, 360, 359, 358), (361, 366, 365, 359), (367, 363, 362, 365), (364, 356, 358, 362), (366, 378, 377, 367), (379, 375, 374, 377), (376, 364, 363, 374), (378, 372, 371, 379), (373, 369, 368, 371), (370, 376, 375, 368), (372, 361, 360, 373), (356, 370, 369, 357), (381, 384, 383, 382), (385, 390, 389, 383), (391, 387, 386, 389), (388, 380, 382, 386), (390, 402, 401, 391), (403, 399, 398, 401), (400, 388, 387, 398), (402, 396, 395, 403), (397, 393, 392, 395), (394, 400, 399, 392), (396, 385, 384, 397), (380, 394, 393, 381), (405, 408, 407, 406), (409, 414, 413, 407), (415, 411, 410, 413), (412, 404, 406, 410), (414, 426, 425, 415), (427, 423, 422, 425), (424, 412, 411, 422), (426, 420, 419, 427), (421, 417, 416, 419), (418, 424, 423, 416), (420, 409, 408, 421), (404, 418, 417, 405), (429, 432, 431, 430), (433, 438, 437, 431), (439, 435, 434, 437), (436, 428, 430, 434), (438, 450, 449, 439), (451, 447, 446, 449), (448, 436, 435, 446), (450, 444, 443, 451), (445, 441, 440, 443), (442, 448, 447, 440), (444, 433, 432, 445), (428, 442, 441, 429), (453, 456, 455, 454), (457, 462, 461, 455), (463, 459, 458, 461), (460, 452, 454, 458), (462, 474, 473, 463), (475, 471, 470, 473), (472, 460, 459, 470), (474, 468, 467, 475), (469, 465, 464, 467), (466, 472, 471, 464), (468, 457, 456, 469), (452, 466, 465, 453), (477, 480, 479, 478), (481, 486, 485, 479), (487, 483, 482, 485), (484, 476, 478, 482), (486, 498, 497, 487), (499, 495, 494, 497), (496, 484, 483, 494), (498, 492, 491, 499), (493, 489, 488, 491), (490, 496, 495, 488), (492, 481, 480, 493), (476, 490, 489, 477), (501, 504, 503, 502), (505, 510, 509, 503), (511, 507, 506, 509), (508, 500, 502, 506), (510, 522, 521, 511), (523, 519, 518, 521), (520, 508, 507, 518), (522, 516, 515, 523), (517, 513, 512, 515), (514, 520, 519, 512), (516, 505, 504, 517), (500, 514, 513, 501), (525, 528, 527, 526), (529, 534, 533, 527), (535, 531, 530, 533), (532, 524, 526, 530), (534, 546, 545, 535), (547, 543, 542, 545), (544, 532, 531, 542), (546, 540, 539, 547), (541, 537, 536, 539), (538, 544, 543, 536), (540, 529, 528, 541), (524, 538, 537, 525), (311, 317, 314, 310), (549, 551, 550, 548), (551, 555, 554, 550), (555, 553, 552, 554), (553, 549, 548, 552), (548, 550, 554, 552), (553, 555, 551, 549), (557, 559, 558, 556), (559, 563, 562, 558), (563, 561, 560, 562), (561, 557, 556, 560), (556, 558, 562, 560), (561, 563, 559, 557), (565, 567, 566, 564), (567, 571, 570, 566), (571, 569, 568, 570), (569, 565, 564, 568), (564, 566, 570, 568), (569, 571, 567, 565), (573, 575, 574, 572), (575, 579, 578, 574), (579, 577, 576, 578), (577, 573, 572, 576), (572, 574, 578, 576), (577, 579, 575, 573), (582, 584, 583, 581), (584, 588, 587, 583), (588, 586, 585, 587), (586, 582, 581, 585), (581, 583, 587, 585), (586, 588, 584, 582), (590, 592, 591, 589), (592, 596, 595, 591), (596, 594, 593, 595), (594, 590, 589, 593), (589, 591, 595, 593), (594, 596, 592, 590), (598, 600, 599, 597), (600, 604, 603, 599), (604, 602, 601, 603), (602, 598, 597, 601), (597, 599, 603, 601), (602, 604, 600, 598), (606, 608, 607, 605), (608, 612, 611, 607), (612, 610, 609, 611), (610, 606, 605, 609), (605, 607, 611, 609), (610, 612, 608, 606), (615, 623, 635, 629), (638, 630, 627, 634), (642, 648, 645, 641), (631, 637, 625, 620), (632, 619, 616, 628), (626, 636, 633, 622), (639, 647, 659, 653), (662, 654, 651, 658), (666, 672, 669, 665), (655, 661, 649, 644), (656, 643, 640, 652), (650, 660, 657, 646), (663, 671, 683, 677), (686, 678, 675, 682), (690, 696, 693, 689), (679, 685, 673, 668), (680, 667, 664, 676), (674, 684, 681, 670), (687, 695, 707, 701), (710, 702, 699, 706), (714, 720, 717, 713), (703, 709, 697, 692), (704, 691, 688, 700), (698, 708, 705, 694), (711, 719, 731, 725), (734, 726, 723, 730), (738, 744, 741, 737), (727, 733, 721, 716), (728, 715, 712, 724), (722, 732, 729, 718), (735, 743, 755, 749), (758, 750, 747, 754), (762, 768, 765, 761), (751, 757, 745, 740), (752, 739, 736, 748), (746, 756, 753, 742), (759, 767, 779, 773), (782, 774, 771, 778), (786, 792, 789, 785), (775, 781, 769, 764), (776, 763, 760, 772), (770, 780, 777, 766), (783, 791, 803, 797), (806, 798, 795, 802), (810, 816, 813, 809), (799, 805, 793, 788), (800, 787, 784, 796), (794, 804, 801, 790), (807, 815, 827, 821), (830, 822, 819, 826), (834, 840, 837, 833), (823, 829, 817, 812), (824, 811, 808, 820), (818, 828, 825, 814), (831, 839, 851, 845), (854, 846, 843, 850), (847, 853, 841, 836), (848, 835, 832, 844), (842, 852, 849, 838), (615, 616, 617), (618, 619, 620), (621, 622, 623), (624, 625, 626), (627, 628, 629), (630, 631, 632), (633, 634, 635), (636, 637, 638), (639, 640, 641), (642, 643, 644), (645, 646, 647), (648, 649, 650), (651, 652, 653), (654, 655, 656), (657, 658, 659), (660, 661, 662), (663, 664, 665), (666, 667, 668), (669, 670, 671), (672, 673, 674), (675, 676, 677), (678, 679, 680), (681, 682, 683), (684, 685, 686), (687, 688, 689), (690, 691, 692), (693, 694, 695), (696, 697, 698), (699, 700, 701), (702, 703, 704), (705, 706, 707), (708, 709, 710), (711, 712, 713), (714, 715, 716), (717, 718, 719), (720, 721, 722), (723, 724, 725), (726, 727, 728), (729, 730, 731), (732, 733, 734), (735, 736, 737), (738, 739, 740), (741, 742, 743), (744, 745, 746), (747, 748, 749), (750, 751, 752), (753, 754, 755), (756, 757, 758), (759, 760, 761), (762, 763, 764), (765, 766, 767), (768, 769, 770), (771, 772, 773), (774, 775, 776), (777, 778, 779), (780, 781, 782), (783, 784, 785), (786, 787, 788), (789, 790, 791), (792, 793, 794), (795, 796, 797), (798, 799, 800), (801, 802, 803), (804, 805, 806), (807, 808, 809), (810, 811, 812), (813, 814, 815), (816, 817, 818), (819, 820, 821), (822, 823, 824), (825, 826, 827), (828, 829, 830), (831, 832, 833), (834, 835, 836), (837, 838, 839), (840, 841, 842), (843, 844, 845), (846, 847, 848), (849, 850, 851), (852, 853, 854), (616, 619, 618, 617), (620, 625, 624, 618), (626, 622, 621, 624), (623, 615, 617, 621), (625, 637, 636, 626), (638, 634, 633, 636), (635, 623, 622, 633), (637, 631, 630, 638), (632, 628, 627, 630), (629, 635, 634, 627), (631, 620, 619, 632), (615, 629, 628, 616), (640, 643, 642, 641), (644, 649, 648, 642), (650, 646, 645, 648), (647, 639, 641, 645), (649, 661, 660, 650), (662, 658, 657, 660), (659, 647, 646, 657), (661, 655, 654, 662), (656, 652, 651, 654), (653, 659, 658, 651), (655, 644, 643, 656), (639, 653, 652, 640), (664, 667, 666, 665), (668, 673, 672, 666), (674, 670, 669, 672), (671, 663, 665, 669), (673, 685, 684, 674), (686, 682, 681, 684), (683, 671, 670, 681), (685, 679, 678, 686), (680, 676, 675, 678), (677, 683, 682, 675), (679, 668, 667, 680), (663, 677, 676, 664), (688, 691, 690, 689), (692, 697, 696, 690), (698, 694, 693, 696), (695, 687, 689, 693), (697, 709, 708, 698), (710, 706, 705, 708), (707, 695, 694, 705), (709, 703, 702, 710), (704, 700, 699, 702), (701, 707, 706, 699), (703, 692, 691, 704), (687, 701, 700, 688), (712, 715, 714, 713), (716, 721, 720, 714), (722, 718, 717, 720), (719, 711, 713, 717), (721, 733, 732, 722), (734, 730, 729, 732), (731, 719, 718, 729), (733, 727, 726, 734), (728, 724, 723, 726), (725, 731, 730, 723), (727, 716, 715, 728), (711, 725, 724, 712), (736, 739, 738, 737), (740, 745, 744, 738), (746, 742, 741, 744), (743, 735, 737, 741), (745, 757, 756, 746), (758, 754, 753, 756), (755, 743, 742, 753), (757, 751, 750, 758), (752, 748, 747, 750), (749, 755, 754, 747), (751, 740, 739, 752), (735, 749, 748, 736), (760, 763, 762, 761), (764, 769, 768, 762), (770, 766, 765, 768), (767, 759, 761, 765), (769, 781, 780, 770), (782, 778, 777, 780), (779, 767, 766, 777), (781, 775, 774, 782), (776, 772, 771, 774), (773, 779, 778, 771), (775, 764, 763, 776), (759, 773, 772, 760), (784, 787, 786, 785), (788, 793, 792, 786), (794, 790, 789, 792), (791, 783, 785, 789), (793, 805, 804, 794), (806, 802, 801, 804), (803, 791, 790, 801), (805, 799, 798, 806), (800, 796, 795, 798), (797, 803, 802, 795), (799, 788, 787, 800), (783, 797, 796, 784), (808, 811, 810, 809), (812, 817, 816, 810), (818, 814, 813, 816), (815, 807, 809, 813), (817, 829, 828, 818), (830, 826, 825, 828), (827, 815, 814, 825), (829, 823, 822, 830), (824, 820, 819, 822), (821, 827, 826, 819), (823, 812, 811, 824), (807, 821, 820, 808), (832, 835, 834, 833), (836, 841, 840, 834), (842, 838, 837, 840), (839, 831, 833, 837), (841, 853, 852, 842), (854, 850, 849, 852), (851, 839, 838, 849), (853, 847, 846, 854), (848, 844, 843, 846), (845, 851, 850, 843), (847, 836, 835, 848), (831, 845, 844, 832), (618, 624, 621, 617), (856, 858, 857, 855), (858, 862, 861, 857), (862, 860, 859, 861), (860, 856, 855, 859), (855, 857, 861, 859), (860, 862, 858, 856), (864, 866, 865, 863), (866, 870, 869, 865), (870, 868, 867, 869), (868, 864, 863, 867), (863, 865, 869, 867), (868, 870, 866, 864), (872, 874, 873, 871), (874, 878, 877, 873), (878, 876, 875, 877), (876, 872, 871, 875), (871, 873, 877, 875), (876, 878, 874, 872), (880, 882, 881, 879), (882, 886, 885, 881), (886, 884, 883, 885), (884, 880, 879, 883), (879, 881, 885, 883), (884, 886, 882, 880), (889, 891, 890, 888), (891, 895, 894, 890), (895, 893, 892, 894), (893, 889, 888, 892), (888, 890, 894, 892), (893, 895, 891, 889), (897, 899, 898, 896), (899, 903, 902, 898), (903, 901, 900, 902), (901, 897, 896, 900), (896, 898, 902, 900), (901, 903, 899, 897), (905, 907, 906, 904), (907, 911, 910, 906), (911, 909, 908, 910), (909, 905, 904, 908), (904, 906, 910, 908), (909, 911, 907, 905), (913, 915, 914, 912), (915, 919, 918, 914), (919, 917, 916, 918), (917, 913, 912, 916), (912, 914, 918, 916), (917, 919, 915, 913)])
me_cube_030.use_remesh_preserve_volume = False
me_cube_030.use_remesh_preserve_attributes = False
me_cube_030.use_mirror_vertex_groups = False
me_cube_030.update()

# ---- objects
ob_crate = bpy.data.objects.new('Crate', me_cube_030)
ob_lamp = bpy.data.objects.new('Lamp', light_lamp)
ob_camera = bpy.data.objects.new('Camera', cam_camera)

# ---- transforms, parenting, visibility, modifiers, constraints
ob_crate.location = (2.585, 2.021, 1.007)
ob_crate.rotation_euler = (-5.564e-08, 1.571, 6.283)
ob_crate.scale = (0.1, 0.5378, 2.523)
ob_crate.lineart.crease_threshold = 0.0
ob_lamp.location = (4.076, 1.005, 5.904)
ob_lamp.rotation_euler = (0.6503, 0.05522, 1.866)
ob_lamp.lock_rotations_4d = False
ob_lamp.empty_display_type = 'ARROWS'
ob_lamp.color = (0.0, 0.0, 0.0, 0.0)
ob_lamp.lineart.crease_threshold = 0.0
ob_camera.location = (7.481, -6.508, 5.344)
ob_camera.rotation_euler = (1.109, 0.01082, 0.8149)
ob_camera.lock_rotations_4d = False
ob_camera.empty_display_type = 'ARROWS'
ob_camera.color = (0.0, 0.0, 0.0, 0.0)
ob_camera.display_type = 'WIRE'
ob_camera.lineart.crease_threshold = 0.0

# ---- collection membership
col_collection_1.objects.link(ob_crate)
col_collection_1.objects.link(ob_lamp)
col_collection_1.objects.link(ob_camera)

# ---- scene / render settings (as saved in the file)
scene.camera = ob_camera
scene.frame_start = 1; scene.frame_end = 250; scene.frame_set(1)
scene.render.engine = 'BLENDER_EEVEE_NEXT'
scene.render.resolution_percentage = 50
scene.render.dither_intensity = 0.0
scene.cycles.use_denoising = False
scene.cycles.samples = 10
scene.cycles.sampling_pattern = 'TABULATED_SOBOL'
scene.cycles.light_sampling_threshold = 0.0
scene.cycles.use_adaptive_sampling = False
scene.cycles.use_light_tree = False
scene.cycles.blur_glossy = 0.0
scene.cycles.pixel_filter_type = 'GAUSSIAN'
scene.cycles.sample_clamp_indirect = 0.0
scene.view_settings.view_transform = 'Standard'
bpy.context.view_layer.update()
